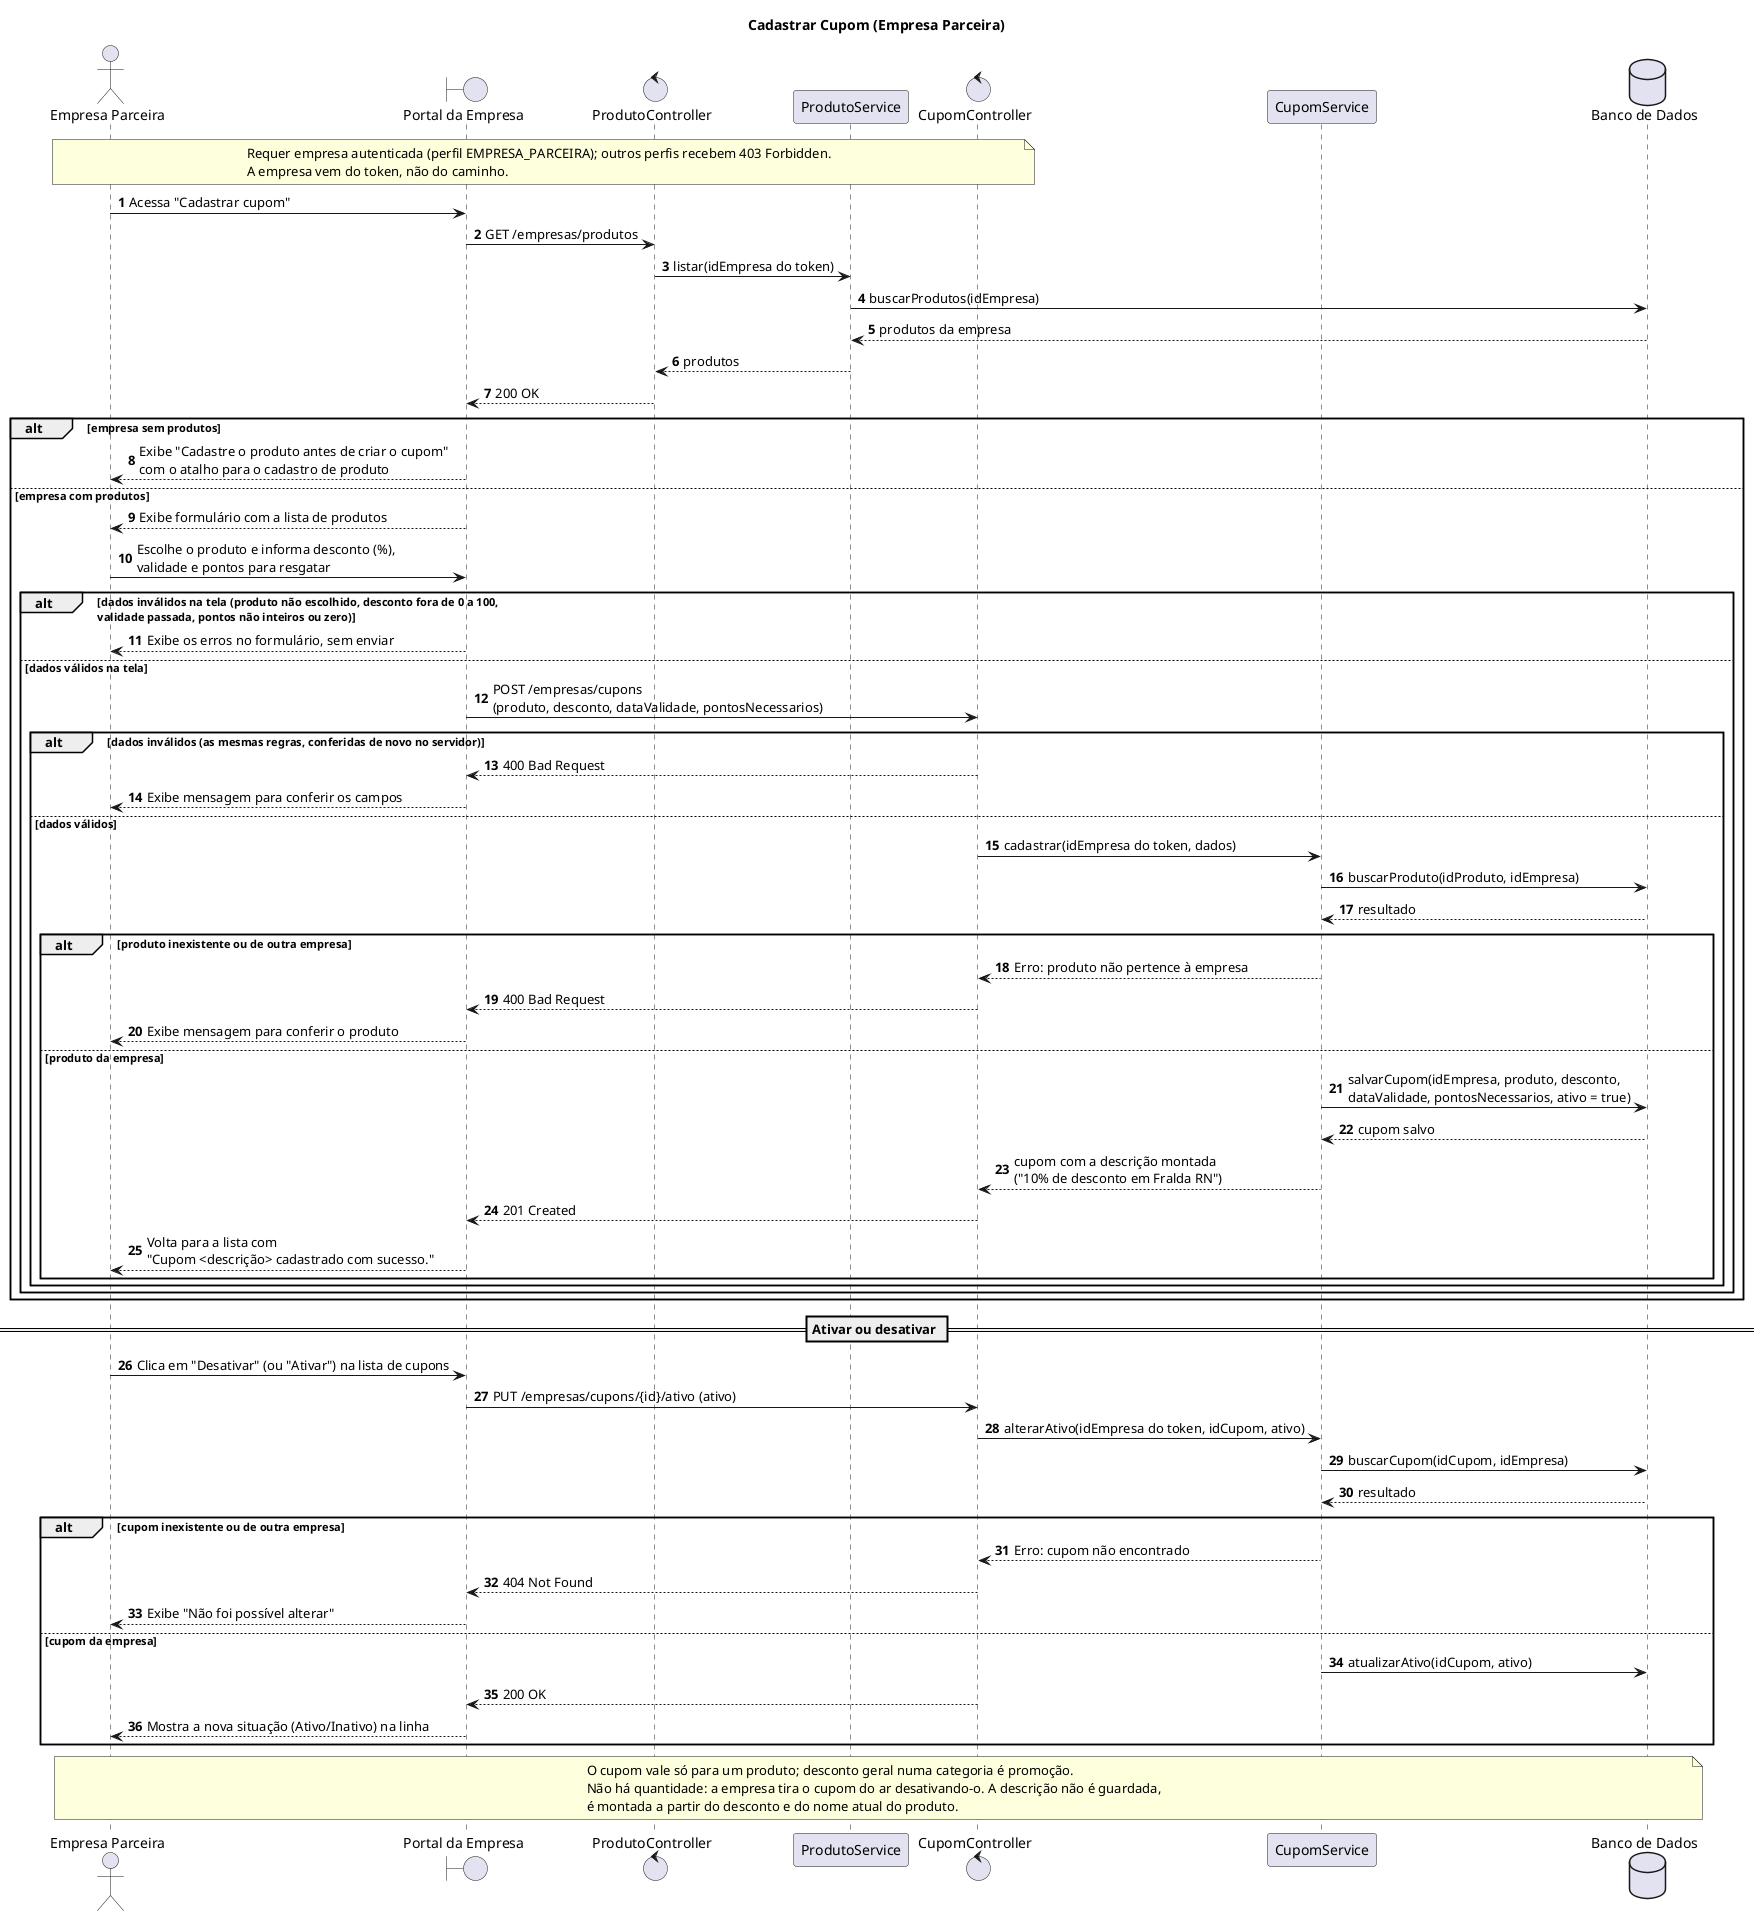

The diagram above was rendered by PlantUML. Its source (embedded in the PNG):
@startuml cadastrar-cupom
title Cadastrar Cupom (Empresa Parceira)
autonumber

actor "Empresa Parceira" as Empresa
boundary "Portal da Empresa" as Portal
control "ProdutoController" as ProdutoController
participant "ProdutoService" as ProdutoService
control "CupomController" as Controller
participant "CupomService" as Service
database "Banco de Dados" as BD

note over Empresa, Controller
    Requer empresa autenticada (perfil EMPRESA_PARCEIRA); outros perfis recebem 403 Forbidden.
    A empresa vem do token, não do caminho.
end note

Empresa -> Portal : Acessa "Cadastrar cupom"
Portal -> ProdutoController : GET /empresas/produtos
ProdutoController -> ProdutoService : listar(idEmpresa do token)
ProdutoService -> BD : buscarProdutos(idEmpresa)
BD --> ProdutoService : produtos da empresa
ProdutoService --> ProdutoController : produtos
ProdutoController --> Portal : 200 OK

alt empresa sem produtos
    Portal --> Empresa : Exibe "Cadastre o produto antes de criar o cupom"\ncom o atalho para o cadastro de produto
else empresa com produtos
    Portal --> Empresa : Exibe formulário com a lista de produtos
    Empresa -> Portal : Escolhe o produto e informa desconto (%),\nvalidade e pontos para resgatar

    alt dados inválidos na tela (produto não escolhido, desconto fora de 0 a 100,\nvalidade passada, pontos não inteiros ou zero)
        Portal --> Empresa : Exibe os erros no formulário, sem enviar
    else dados válidos na tela
        Portal -> Controller : POST /empresas/cupons\n(produto, desconto, dataValidade, pontosNecessarios)

        alt dados inválidos (as mesmas regras, conferidas de novo no servidor)
            Controller --> Portal : 400 Bad Request
            Portal --> Empresa : Exibe mensagem para conferir os campos
        else dados válidos
            Controller -> Service : cadastrar(idEmpresa do token, dados)
            Service -> BD : buscarProduto(idProduto, idEmpresa)
            BD --> Service : resultado

            alt produto inexistente ou de outra empresa
                Service --> Controller : Erro: produto não pertence à empresa
                Controller --> Portal : 400 Bad Request
                Portal --> Empresa : Exibe mensagem para conferir o produto
            else produto da empresa
                Service -> BD : salvarCupom(idEmpresa, produto, desconto,\ndataValidade, pontosNecessarios, ativo = true)
                BD --> Service : cupom salvo
                Service --> Controller : cupom com a descrição montada\n("10% de desconto em Fralda RN")
                Controller --> Portal : 201 Created
                Portal --> Empresa : Volta para a lista com\n"Cupom <descrição> cadastrado com sucesso."
            end
        end
    end
end

== Ativar ou desativar ==

Empresa -> Portal : Clica em "Desativar" (ou "Ativar") na lista de cupons
Portal -> Controller : PUT /empresas/cupons/{id}/ativo (ativo)
Controller -> Service : alterarAtivo(idEmpresa do token, idCupom, ativo)
Service -> BD : buscarCupom(idCupom, idEmpresa)
BD --> Service : resultado

alt cupom inexistente ou de outra empresa
    Service --> Controller : Erro: cupom não encontrado
    Controller --> Portal : 404 Not Found
    Portal --> Empresa : Exibe "Não foi possível alterar"
else cupom da empresa
    Service -> BD : atualizarAtivo(idCupom, ativo)
    Controller --> Portal : 200 OK
    Portal --> Empresa : Mostra a nova situação (Ativo/Inativo) na linha
end

note over Empresa, BD
    O cupom vale só para um produto; desconto geral numa categoria é promoção.
    Não há quantidade: a empresa tira o cupom do ar desativando-o. A descrição não é guardada,
    é montada a partir do desconto e do nome atual do produto.
end note

@enduml